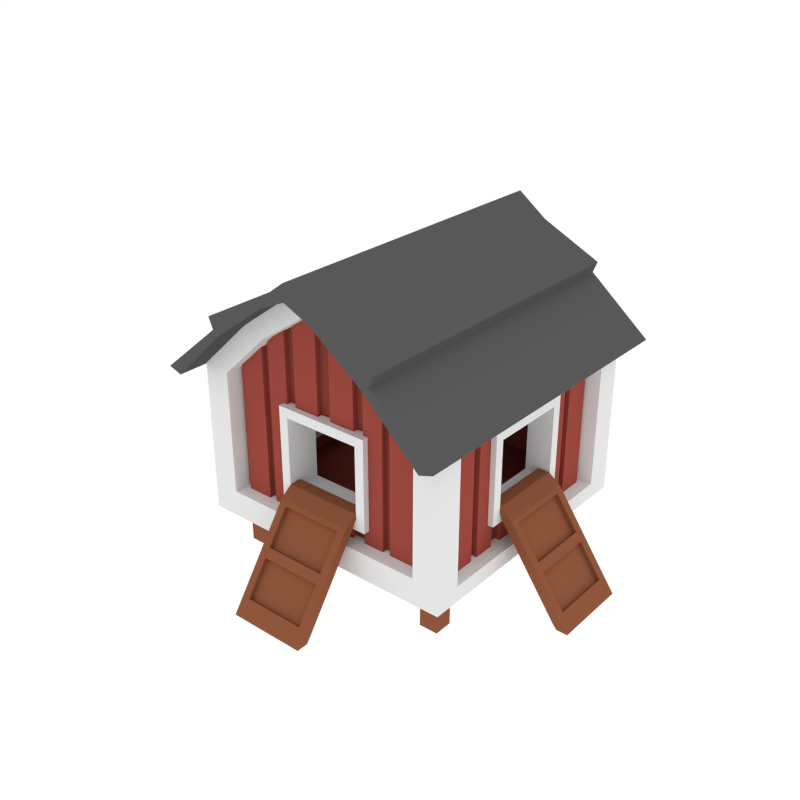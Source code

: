 # Source: ChickenCoop.blend  (saved by Blender 2.79.0; exported with 4.5.12 LTS)
import bpy
from mathutils import Matrix  # noqa: F401  (used for matrix-valued properties, if any)

bpy.ops.wm.read_factory_settings(use_empty=True)
scene = bpy.context.scene
scene.name = 'Scene'

# ---- collections
col_collection_1 = bpy.data.collections.new('Collection 1'); scene.collection.children.link(col_collection_1)

# ---- materials (node trees are filled in below, after node groups)
mat_white = bpy.data.materials.new('White')
mat_white.alpha_threshold = 0.0
mat_white.roughness = 0.5
mat_lightred = bpy.data.materials.new('LightRed')
mat_lightred.alpha_threshold = 0.0
mat_lightred.diffuse_color = (0.3424, 0.07005, 0.05246, 1.0)
mat_lightred.roughness = 0.5
mat_brown = bpy.data.materials.new('Brown')
mat_brown.alpha_threshold = 0.0
mat_brown.diffuse_color = (0.281, 0.09589, 0.04671, 1.0)
mat_brown.roughness = 0.5
mat_darkred = bpy.data.materials.new('DarkRed')
mat_darkred.alpha_threshold = 0.0
mat_darkred.diffuse_color = (0.2529, 0.05315, 0.04008, 1.0)
mat_darkred.roughness = 0.5
mat_roofblack = bpy.data.materials.new('RoofBlack')
mat_roofblack.alpha_threshold = 0.0
mat_roofblack.diffuse_color = (0.0985, 0.0985, 0.0985, 1.0)
mat_roofblack.roughness = 0.5

# ---- material node trees

# ---- world
world_world = bpy.data.worlds.new('World'); scene.world = world_world
world_world.color = (1.0, 1.0, 1.0)
world_world.use_sun_shadow = False
world_world.sun_shadow_jitter_overblur = 0.0
world_world.cycles.sampling_method = 'NONE'
world_world.cycles.sample_map_resolution = 256

# ---- meshes
me_cube_015 = bpy.data.meshes.new('Cube.015')
me_cube_015.from_pydata([(-0.7926, -0.7926, 0.2458), (-0.7926, -0.7926, 1.165), (-0.7926, 0.7926, 0.2458), (-0.7926, 0.7926, 1.165), (-0.4298, -0.7926, 1.507), (-0.4298, 0.7926, 1.507), (-0.6341, -0.7926, 0.4026), (-0.6341, -0.7926, 1.137), (-0.3438, -0.7926, 1.41), (-0.7926, 0.6341, 0.3393), (-0.7926, -0.6341, 0.3393), (-0.7926, -0.6341, 1.074), (-0.7926, 0.6341, 1.074), (-0.6341, 0.7926, 1.137), (-0.6341, 0.7926, 0.4026), (-0.3438, 0.7926, 1.41), (-0.629, -0.6914, 0.4094), (-0.629, -0.6914, 1.135), (-0.341, -0.6914, 1.405), (-0.6914, 0.6201, 0.3469), (-0.6914, -0.6201, 0.3469), (-0.6914, -0.6201, 1.073), (-0.6914, 0.6201, 1.073), (-0.629, 0.6914, 1.135), (-0.629, 0.6914, 0.4094), (-0.341, 0.6914, 1.405), (-0.2738, -0.6914, 0.5079), (-0.2738, -0.6914, 0.9994), (-0.2738, -0.5926, 0.5079), (-0.2738, -0.5926, 0.9994), (-0.6092, -0.5808, 0.4103), (-0.6092, -0.5808, 1.175), (-0.6092, 0.6098, 0.4103), (-0.6092, 0.6098, 1.175), (-0.6092, -0.2716, 0.5079), (-0.6092, -0.2716, 1.006), (-0.6092, 0.2676, 0.5079), (-0.6092, 0.2676, 1.006), (-0.6914, 0.2711, 0.5079), (-0.6914, -0.2711, 0.5079), (-0.6914, -0.2711, 1.008), (-0.6914, 0.2711, 1.008), (-0.6404, 0.7926, 1.309), (-0.6404, -0.7926, 1.309), (-0.5124, -0.7926, 1.251), (-0.5124, 0.7926, 1.251), (-0.5082, -0.6914, 1.248), (-0.5082, 0.6914, 1.248), (-0.7926, -0.008242, 0.2458), (-0.6799, -0.5393, 0.2458), (-0.6799, -0.6491, 0.2458), (-0.569, -0.6491, 0.2458), (-0.569, -0.5393, 0.2458), (-0.569, 0.653, 0.2458), (-0.6799, 0.653, 0.2458), (-0.569, 0.5409, 0.2458), (-0.6799, 0.5409, 0.2458), (-0.6799, -0.5393, -0.002965), (-0.6799, -0.6491, -0.002965), (-0.569, -0.6491, -0.002965), (-0.569, -0.5393, -0.002965), (-0.569, 0.653, -0.002965), (-0.6799, 0.653, -0.002965), (-0.569, 0.5409, -0.002965), (-0.6799, 0.5409, -0.002965), (0.7926, -0.7926, 0.2458), (0.7926, -0.7926, 1.165), (0.7926, 0.7926, 0.2458), (0.7926, 0.7926, 1.165), (0.4298, -0.7926, 1.507), (0.4298, 0.7926, 1.507), (0.0, -0.7926, 1.798), (0.0, 0.7926, 1.798), (0.6341, -0.7926, 0.4026), (0.6341, -0.7926, 1.137), (0.3438, -0.7926, 1.41), (0.0, -0.7926, 1.643), (0.7926, 0.6341, 0.3393), (0.7926, -0.6341, 0.3393), (0.7926, -0.6341, 1.074), (0.7926, 0.6341, 1.074), (0.6341, 0.7926, 1.137), (0.6341, 0.7926, 0.4026), (0.3438, 0.7926, 1.41), (0.0, 0.7926, 1.643), (0.629, -0.6914, 0.4094), (0.629, -0.6914, 1.135), (0.341, -0.6914, 1.405), (0.0, -0.6914, 1.635), (0.6914, 0.6201, 0.3469), (0.6914, -0.6201, 0.3469), (0.6914, -0.6201, 1.073), (0.6914, 0.6201, 1.073), (0.629, 0.6914, 1.135), (0.629, 0.6914, 0.4094), (0.341, 0.6914, 1.405), (0.0, 0.6914, 1.635), (0.2738, -0.6914, 0.5079), (0.2738, -0.6914, 0.9994), (0.2738, -0.5926, 0.5079), (0.2738, -0.5926, 0.9994), (0.6092, -0.5808, 0.4103), (0.6092, -0.5808, 1.175), (0.6092, 0.6098, 0.4103), (0.6092, 0.6098, 1.175), (0.6092, -0.2716, 0.5079), (0.6092, -0.2716, 1.006), (0.6092, 0.2676, 0.5079), (0.6092, 0.2676, 1.006), (0.6914, 0.2711, 0.5079), (0.6914, -0.2711, 0.5079), (0.6914, -0.2711, 1.008), (0.6914, 0.2711, 1.008), (0.0, 0.7926, 0.2458), (0.0, -0.7926, 0.2458), (0.0, -0.7926, 0.4026), (0.0, 0.7926, 0.4026), (0.0, -0.6914, 0.4094), (0.0, -0.6914, 1.405), (0.0, 0.6914, 0.4094), (0.0, 0.6914, 1.135), (0.0, 0.6914, 1.405), (0.0, -0.6914, 0.5079), (0.0, -0.6914, 0.9994), (0.0, -0.5926, 0.5079), (0.0, -0.5926, 0.9994), (0.0, -0.5808, 0.4103), (0.0, -0.5808, 1.481), (0.0, 0.6098, 0.4103), (0.0, 0.6098, 1.481), (0.6404, 0.7926, 1.309), (0.6404, -0.7926, 1.309), (0.5124, -0.7926, 1.251), (0.5124, 0.7926, 1.251), (0.5082, -0.6914, 1.248), (0.5082, 0.6914, 1.248), (0.0, 0.6914, 1.248), (0.0, -0.6914, 1.248), (0.0, -0.008242, 0.2458), (0.7926, -0.008242, 0.2458), (0.6799, -0.5393, 0.2458), (0.6799, -0.6491, 0.2458), (0.569, -0.6491, 0.2458), (0.569, -0.5393, 0.2458), (0.569, 0.653, 0.2458), (0.6799, 0.653, 0.2458), (0.569, 0.5409, 0.2458), (0.6799, 0.5409, 0.2458), (0.6799, -0.5393, -0.002965), (0.6799, -0.6491, -0.002965), (0.569, -0.6491, -0.002965), (0.569, -0.5393, -0.002965), (0.569, 0.653, -0.002965), (0.6799, 0.653, -0.002965), (0.569, 0.5409, -0.002965), (0.6799, 0.5409, -0.002965), (0.7548, -0.2882, 0.4965), (0.7548, -0.2882, 1.043), (0.7548, 0.2882, 0.4965), (0.7548, 0.2882, 1.043), (0.7548, -0.2325, 0.5521), (0.7548, -0.2325, 0.9869), (0.7548, 0.2325, 0.9869), (0.7548, 0.2325, 0.5521), (0.5985, -0.2882, 0.4965), (0.5985, -0.2882, 1.043), (0.5985, 0.2882, 0.4965), (0.5985, 0.2882, 1.043), (0.5985, -0.2325, 0.5521), (0.5985, -0.2325, 0.9869), (0.5985, 0.2325, 0.9869), (0.5985, 0.2325, 0.5521), (-0.7527, 0.2882, 0.4965), (-0.7527, 0.2882, 1.043), (-0.7527, -0.2882, 0.4965), (-0.7527, -0.2882, 1.043), (-0.7527, 0.2325, 0.5521), (-0.7527, 0.2325, 0.9869), (-0.7527, -0.2325, 0.9869), (-0.7527, -0.2325, 0.5521), (-0.5964, 0.2882, 0.4965), (-0.5964, 0.2882, 1.043), (-0.5964, -0.2882, 0.4965), (-0.5964, -0.2882, 1.043), (-0.5964, 0.2325, 0.5521), (-0.5964, 0.2325, 0.9869), (-0.5964, -0.2325, 0.9869), (-0.5964, -0.2325, 0.5521), (-0.2882, -0.7562, 0.4965), (-0.2882, -0.7562, 1.043), (0.2882, -0.7562, 0.4965), (0.2882, -0.7562, 1.043), (-0.2325, -0.7562, 0.5521), (-0.2325, -0.7562, 0.9869), (0.2325, -0.7562, 0.9869), (0.2325, -0.7562, 0.5521), (-0.2882, -0.5525, 0.4965), (-0.2882, -0.5525, 1.043), (0.2882, -0.5525, 0.4965), (0.2882, -0.5525, 1.043), (-0.2325, -0.5525, 0.5521), (-0.2325, -0.5525, 0.9869), (0.2325, -0.5525, 0.9869), (0.2325, -0.5525, 0.5521), (0.7802, -0.2311, 0.5034), (0.8274, -0.2311, 0.5367), (0.7802, 0.2267, 0.5034), (0.8274, 0.2267, 0.5367), (0.9461, -0.2311, 0.2664), (1.112, -0.2311, 0.02943), (1.159, -0.2311, 0.06246), (0.9933, -0.2311, 0.2995), (1.112, 0.2267, 0.02943), (0.9461, 0.2267, 0.2664), (0.9933, 0.2267, 0.2995), (1.159, 0.2267, 0.06246), (0.9767, -0.1853, 0.3232), (0.844, -0.1853, 0.5128), (0.844, 0.181, 0.5128), (0.9767, 0.181, 0.3232), (1.143, -0.1853, 0.08617), (1.01, -0.1853, 0.2758), (1.01, 0.181, 0.2758), (1.143, 0.181, 0.08617), (0.9546, -0.1853, 0.3077), (0.8218, -0.1853, 0.4973), (0.8218, 0.181, 0.4973), (0.9546, 0.181, 0.3077), (1.121, -0.1853, 0.07065), (0.9878, -0.1853, 0.2603), (0.9878, 0.181, 0.2603), (1.121, 0.181, 0.07065), (0.7541, -0.2311, 0.5908), (0.7541, -0.2311, 0.5493), (0.7541, 0.2267, 0.5493), (0.7541, 0.2267, 0.5908), (0.6834, -0.2311, 0.5908), (0.6834, -0.2311, 0.5493), (0.6834, 0.2267, 0.5493), (0.6834, 0.2267, 0.5908), (1.205, -0.2311, -0.00178), (1.205, 0.2267, -0.00178), (1.138, 0.2267, -0.00178), (1.138, -0.2311, -0.00178), (-0.7781, 0.2311, 0.5034), (-0.8253, 0.2311, 0.5367), (-0.7781, -0.2267, 0.5034), (-0.8253, -0.2267, 0.5367), (-0.944, 0.2311, 0.2664), (-1.11, 0.2311, 0.02943), (-1.157, 0.2311, 0.06246), (-0.9912, 0.2311, 0.2995), (-1.11, -0.2267, 0.02943), (-0.944, -0.2267, 0.2664), (-0.9912, -0.2267, 0.2995), (-1.157, -0.2267, 0.06246), (-0.9746, 0.1853, 0.3232), (-0.8419, 0.1853, 0.5128), (-0.8419, -0.181, 0.5128), (-0.9746, -0.181, 0.3232), (-1.141, 0.1853, 0.08617), (-1.008, 0.1853, 0.2758), (-1.008, -0.181, 0.2758), (-1.141, -0.181, 0.08617), (-0.9525, 0.1853, 0.3077), (-0.8197, 0.1853, 0.4973), (-0.8197, -0.181, 0.4973), (-0.9525, -0.181, 0.3077), (-1.118, 0.1853, 0.07065), (-0.9857, 0.1853, 0.2603), (-0.9857, -0.181, 0.2603), (-1.118, -0.181, 0.07065), (-0.752, 0.2311, 0.5908), (-0.752, 0.2311, 0.5493), (-0.752, -0.2267, 0.5493), (-0.752, -0.2267, 0.5908), (-0.6813, 0.2311, 0.5908), (-0.6813, 0.2311, 0.5493), (-0.6813, -0.2267, 0.5493), (-0.6813, -0.2267, 0.5908), (-1.203, 0.2311, -0.00178), (-1.203, -0.2267, -0.00178), (-1.135, -0.2267, -0.00178), (-1.135, 0.2311, -0.00178), (-0.2311, -0.7816, 0.5034), (-0.2311, -0.8288, 0.5367), (0.2267, -0.7816, 0.5034), (0.2267, -0.8288, 0.5367), (-0.2311, -0.9476, 0.2664), (-0.2311, -1.114, 0.02943), (-0.2311, -1.161, 0.06246), (-0.2311, -0.9947, 0.2995), (0.2267, -1.114, 0.02943), (0.2267, -0.9476, 0.2664), (0.2267, -0.9947, 0.2995), (0.2267, -1.161, 0.06246), (-0.1853, -0.9781, 0.3232), (-0.1853, -0.8454, 0.5128), (0.181, -0.8454, 0.5128), (0.181, -0.9781, 0.3232), (-0.1853, -1.144, 0.08617), (-0.1853, -1.011, 0.2758), (0.181, -1.011, 0.2758), (0.181, -1.144, 0.08617), (-0.1853, -0.956, 0.3077), (-0.1853, -0.8232, 0.4973), (0.181, -0.8232, 0.4973), (0.181, -0.956, 0.3077), (-0.1853, -1.122, 0.07065), (-0.1853, -0.9892, 0.2603), (0.181, -0.9892, 0.2603), (0.181, -1.122, 0.07065), (-0.2311, -0.7556, 0.5908), (-0.2311, -0.7556, 0.5493), (0.2267, -0.7556, 0.5493), (0.2267, -0.7556, 0.5908), (-0.2311, -0.6848, 0.5908), (-0.2311, -0.6848, 0.5493), (0.2267, -0.6848, 0.5493), (0.2267, -0.6848, 0.5908), (-0.2311, -1.206, -0.00178), (0.2267, -1.206, -0.00178), (0.2267, -1.139, -0.00178), (-0.2311, -1.139, -0.00178), (-0.8841, 0.9479, 1.164), (-0.8033, 0.9479, 1.137), (-0.8033, -0.9635, 1.137), (-0.8841, -0.9635, 1.164), (-0.1782, 0.9479, 1.714), (-0.1606, -0.9635, 1.678), (-0.1606, 0.9479, 1.678), (-0.1782, -0.9635, 1.714), (-0.5128, -0.9635, 1.474), (-0.5128, 0.9479, 1.474), (-0.4776, 0.9479, 1.445), (-0.4776, -0.9635, 1.445), (-0.5389, 0.9479, 1.54), (-0.4622, 0.9479, 1.458), (-0.5389, -0.9635, 1.54), (-0.4622, -0.9635, 1.458), (0.0, 0.9479, 1.751), (0.0, 0.9479, 1.848), (0.0, -0.9635, 1.751), (0.0, -0.9635, 1.848), (0.8841, 0.9479, 1.164), (0.8033, 0.9479, 1.137), (0.8033, -0.9635, 1.137), (0.8841, -0.9635, 1.164), (0.1782, 0.9479, 1.714), (0.1606, -0.9635, 1.678), (0.1606, 0.9479, 1.678), (0.1782, -0.9635, 1.714), (0.5128, -0.9635, 1.474), (0.5128, 0.9479, 1.474), (0.4776, 0.9479, 1.445), (0.4776, -0.9635, 1.445), (0.5389, 0.9479, 1.54), (0.4622, 0.9479, 1.458), (0.5389, -0.9635, 1.54), (0.4622, -0.9635, 1.458), (-0.7275, -0.4251, 0.3334), (-0.7275, -0.4251, 1.083), (-0.6526, -0.4251, 0.3334), (-0.6526, -0.4251, 1.083), (-0.7275, -0.5818, 0.3334), (-0.7275, -0.5818, 1.083), (-0.6526, -0.5818, 0.3334), (-0.6526, -0.5818, 1.083), (-0.7275, -0.2496, 0.3334), (-0.7275, -0.2496, 1.083), (-0.6526, -0.2496, 0.3334), (-0.6526, -0.2496, 1.083), (-0.7275, -0.3781, 0.3334), (-0.7275, -0.3781, 1.083), (-0.6526, -0.3781, 0.3334), (-0.6526, -0.3781, 1.083), (-0.7275, -0.0176, 1.02), (-0.7275, -0.0176, 1.083), (-0.6526, -0.0176, 1.02), (-0.6526, -0.0176, 1.083), (-0.7275, -0.1743, 1.02), (-0.7275, -0.1743, 1.083), (-0.6526, -0.1743, 1.02), (-0.6526, -0.1743, 1.083), (-0.7275, 0.1861, 1.02), (-0.7275, 0.1861, 1.083), (-0.6526, 0.1861, 1.02), (-0.6526, 0.1861, 1.083), (-0.7275, 0.02942, 1.02), (-0.7275, 0.02942, 1.083), (-0.6526, 0.02942, 1.02), (-0.6526, 0.02942, 1.083), (-0.7275, 0.3899, 0.3334), (-0.7275, 0.3899, 1.083), (-0.6526, 0.3899, 0.3334), (-0.6526, 0.3899, 1.083), (-0.7275, 0.2614, 0.3334), (-0.7275, 0.2614, 1.083), (-0.6526, 0.2614, 0.3334), (-0.6526, 0.2614, 1.083), (-0.7275, 0.5936, 0.3334), (-0.7275, 0.5936, 1.083), (-0.6526, 0.5936, 0.3334), (-0.6526, 0.5936, 1.083), (-0.7275, 0.4369, 0.3334), (-0.7275, 0.4369, 1.083), (-0.6526, 0.4369, 0.3334), (-0.6526, 0.4369, 1.083), (-0.7275, -0.0176, 0.3208), (-0.7275, -0.0176, 0.5202), (-0.6526, -0.0176, 0.3208), (-0.6526, -0.0176, 0.5202), (-0.7275, -0.1743, 0.3208), (-0.7275, -0.1743, 0.5202), (-0.6526, -0.1743, 0.3208), (-0.6526, -0.1743, 0.5202), (-0.7275, 0.1861, 0.3208), (-0.7275, 0.1861, 0.5202), (-0.6526, 0.1861, 0.3208), (-0.6526, 0.1861, 0.5202), (-0.7275, 0.02942, 0.3208), (-0.7275, 0.02942, 0.5202), (-0.6526, 0.02942, 0.3208), (-0.6526, 0.02942, 0.5202), (-0.4346, 0.7213, 0.3204), (-0.4346, 0.7213, 1.393), (-0.4346, 0.6464, 0.3204), (-0.4346, 0.6464, 1.393), (-0.5913, 0.7213, 0.3204), (-0.5913, 0.7213, 1.255), (-0.5913, 0.6464, 0.3204), (-0.5913, 0.6464, 1.255), (-0.2308, 0.7213, 0.3204), (-0.2308, 0.7213, 1.526), (-0.2308, 0.6464, 0.3204), (-0.2308, 0.6464, 1.526), (-0.3875, 0.7213, 0.3204), (-0.3875, 0.7213, 1.425), (-0.3875, 0.6464, 0.3204), (-0.3875, 0.6464, 1.425), (-0.02707, 0.7213, 0.3204), (-0.02707, 0.7213, 1.66), (-0.02707, 0.6464, 0.3204), (-0.02707, 0.6464, 1.66), (-0.1838, 0.7213, 0.3204), (-0.1838, 0.7213, 1.544), (-0.1838, 0.6464, 0.3204), (-0.1838, 0.6464, 1.544), (0.1767, 0.7213, 0.3204), (0.1767, 0.7213, 1.544), (0.1767, 0.6464, 0.3204), (0.1767, 0.6464, 1.544), (0.01995, 0.7213, 0.3204), (0.01995, 0.7213, 1.66), (0.01995, 0.6464, 0.3204), (0.01995, 0.6464, 1.66), (0.3804, 0.7213, 0.3204), (0.3804, 0.7213, 1.425), (0.3804, 0.6464, 0.3204), (0.3804, 0.6464, 1.425), (0.2237, 0.7213, 0.3204), (0.2237, 0.7213, 1.526), (0.2237, 0.6464, 0.3204), (0.2237, 0.6464, 1.526), (0.5842, 0.7213, 0.3204), (0.5842, 0.7213, 1.284), (0.5842, 0.6464, 0.3204), (0.5842, 0.6464, 1.284), (0.4274, 0.7213, 0.3204), (0.4274, 0.7213, 1.393), (0.4274, 0.6464, 0.3204), (0.4274, 0.6464, 1.393), (-0.4346, -0.6456, 0.3334), (-0.4346, -0.6456, 1.393), (-0.4346, -0.7205, 0.3334), (-0.4346, -0.7205, 1.393), (-0.5913, -0.6456, 0.3334), (-0.5913, -0.6456, 1.255), (-0.5913, -0.7205, 0.3334), (-0.5913, -0.7205, 1.255), (-0.2647, -0.6456, 0.3334), (-0.2647, -0.6456, 1.526), (-0.2647, -0.7205, 0.3334), (-0.2647, -0.7205, 1.526), (-0.3875, -0.6456, 0.3334), (-0.3875, -0.6456, 1.425), (-0.3875, -0.7205, 0.3334), (-0.3875, -0.7205, 1.425), (-0.04729, -0.6456, 1.02), (-0.04729, -0.6456, 1.66), (-0.04729, -0.7205, 1.02), (-0.04729, -0.7205, 1.66), (-0.204, -0.6456, 1.02), (-0.204, -0.6456, 1.544), (-0.204, -0.7205, 1.02), (-0.204, -0.7205, 1.544), (0.1949, -0.6456, 1.02), (0.1949, -0.6456, 1.544), (0.1949, -0.7205, 1.02), (0.1949, -0.7205, 1.544), (0.03815, -0.6456, 1.02), (0.03815, -0.6456, 1.66), (0.03815, -0.7205, 1.02), (0.03815, -0.7205, 1.66), (0.3804, -0.6456, 0.3334), (0.3804, -0.6456, 1.425), (0.3804, -0.7205, 0.3334), (0.3804, -0.7205, 1.425), (0.2575, -0.6456, 0.3334), (0.2575, -0.6456, 1.526), (0.2575, -0.7205, 0.3334), (0.2575, -0.7205, 1.526), (0.5842, -0.6456, 0.3334), (0.5842, -0.6456, 1.284), (0.5842, -0.7205, 0.3334), (0.5842, -0.7205, 1.284), (0.4274, -0.6456, 0.3334), (0.4274, -0.6456, 1.393), (0.4274, -0.7205, 0.3334), (0.4274, -0.7205, 1.393), (-0.02707, -0.6456, 0.3208), (-0.02707, -0.6456, 0.5202), (-0.02707, -0.7205, 0.3208), (-0.02707, -0.7205, 0.5202), (-0.1838, -0.6456, 0.3208), (-0.1838, -0.6456, 0.5202), (-0.1838, -0.7205, 0.3208), (-0.1838, -0.7205, 0.5202), (0.1767, -0.6456, 0.3208), (0.1767, -0.6456, 0.5202), (0.1767, -0.7205, 0.3208), (0.1767, -0.7205, 0.5202), (0.01995, -0.6456, 0.3208), (0.01995, -0.6456, 0.5202), (0.01995, -0.7205, 0.3208), (0.01995, -0.7205, 0.5202), (0.6465, -0.4251, 0.3334), (0.6465, -0.4251, 1.083), (0.7214, -0.4251, 0.3334), (0.7214, -0.4251, 1.083), (0.6465, -0.5818, 0.3334), (0.6465, -0.5818, 1.083), (0.7214, -0.5818, 0.3334), (0.7214, -0.5818, 1.083), (0.6465, -0.2501, 0.3334), (0.6465, -0.2501, 1.083), (0.7214, -0.2501, 0.3334), (0.7214, -0.2501, 1.083), (0.6465, -0.3781, 0.3334), (0.6465, -0.3781, 1.083), (0.7214, -0.3781, 0.3334), (0.7214, -0.3781, 1.083), (0.6465, -0.0176, 1.02), (0.6465, -0.0176, 1.083), (0.7214, -0.0176, 1.02), (0.7214, -0.0176, 1.083), (0.6465, -0.1743, 1.02), (0.6465, -0.1743, 1.083), (0.7214, -0.1743, 1.02), (0.7214, -0.1743, 1.083), (0.6465, 0.1861, 1.02), (0.6465, 0.1861, 1.083), (0.7214, 0.1861, 1.02), (0.7214, 0.1861, 1.083), (0.6465, 0.02942, 1.02), (0.6465, 0.02942, 1.083), (0.7214, 0.02942, 1.02), (0.7214, 0.02942, 1.083), (0.6465, 0.3899, 0.3334), (0.6465, 0.3899, 1.083), (0.7214, 0.3899, 0.3334), (0.7214, 0.3899, 1.083), (0.6465, 0.2527, 0.3334), (0.6465, 0.2527, 1.083), (0.7214, 0.2527, 0.3334), (0.7214, 0.2527, 1.083), (0.6465, 0.5936, 0.3334), (0.6465, 0.5936, 1.083), (0.7214, 0.5936, 0.3334), (0.7214, 0.5936, 1.083), (0.6465, 0.4369, 0.3334), (0.6465, 0.4369, 1.083), (0.7214, 0.4369, 0.3334), (0.7214, 0.4369, 1.083), (0.6465, -0.0176, 0.3208), (0.6465, -0.0176, 0.5202), (0.7214, -0.0176, 0.3208), (0.7214, -0.0176, 0.5202), (0.6465, -0.1743, 0.3208), (0.6465, -0.1743, 0.5202), (0.7214, -0.1743, 0.3208), (0.7214, -0.1743, 0.5202), (0.6465, 0.1861, 0.3208), (0.6465, 0.1861, 0.5202), (0.7214, 0.1861, 0.3208), (0.7214, 0.1861, 0.5202), (0.6465, 0.02942, 0.3208), (0.6465, 0.02942, 0.5202), (0.7214, 0.02942, 0.3208), (0.7214, 0.02942, 0.5202)], [], [(1, 3, 12, 11), (5, 4, 71, 72), (2, 3, 13, 14), (43, 1, 7, 44), (42, 43, 4, 5), (5, 72, 84, 15), (11, 12, 22, 21), (1, 0, 6, 7), (71, 4, 8, 76), (2, 48, 9), (3, 2, 9, 12), (0, 1, 11, 10), (116, 14, 24, 119), (42, 5, 15, 45), (113, 2, 14, 116), (10, 11, 21, 20), (18, 118, 88), (21, 22, 41, 40), (136, 47, 25, 121), (12, 9, 19, 22), (45, 15, 25, 47), (44, 7, 17, 46), (9, 10, 20, 19), (15, 84, 96, 25), (76, 8, 18, 88), (14, 13, 23, 24), (7, 6, 16, 17), (17, 16, 26, 27), (86, 134, 137, 123, 98), (27, 26, 28, 29), (123, 27, 29, 125), (127, 31, 33, 129), (29, 28, 30, 31), (125, 29, 31, 127), (128, 129, 33, 32), (32, 33, 37, 36), (30, 32, 36, 34), (31, 30, 34, 35), (33, 31, 35, 37), (19, 20, 39, 38), (22, 19, 38, 41), (20, 21, 40, 39), (34, 36, 38, 39), (36, 37, 41, 38), (37, 35, 40, 41), (35, 34, 39, 40), (30, 126, 128, 32), (28, 124, 126, 30), (26, 122, 124, 28), (6, 115, 117, 16), (24, 23, 120, 119), (46, 137, 118, 18), (16, 117, 122, 26), (0, 114, 115, 6), (138, 48, 56, 55), (96, 121, 25), (8, 44, 46, 18), (13, 45, 47, 23), (120, 23, 47, 136), (3, 42, 45, 13), (3, 1, 43, 42), (4, 43, 44, 8), (138, 114, 51, 52), (9, 48, 10), (10, 48, 0), (51, 50, 58, 59), (48, 138, 52, 49), (0, 48, 49, 50), (114, 0, 50, 51), (49, 52, 60, 57), (113, 138, 55, 53), (2, 113, 53, 54), (48, 2, 54, 56), (57, 60, 59, 58), (62, 61, 63, 64), (56, 54, 62, 64), (54, 53, 61, 62), (52, 51, 59, 60), (55, 56, 64, 63), (50, 49, 57, 58), (53, 55, 63, 61), (66, 79, 80, 68), (70, 72, 71, 69), (67, 82, 81, 68), (131, 132, 74, 66), (130, 70, 69, 131), (70, 83, 84, 72), (79, 91, 92, 80), (66, 74, 73, 65), (71, 76, 75, 69), (67, 77, 139), (68, 80, 77, 67), (65, 78, 79, 66), (116, 119, 94, 82), (130, 133, 83, 70), (113, 116, 82, 67), (78, 90, 91, 79), (87, 88, 118), (91, 111, 112, 92), (136, 121, 95, 135), (80, 92, 89, 77), (133, 135, 95, 83), (132, 134, 86, 74), (77, 89, 90, 78), (83, 95, 96, 84), (76, 88, 87, 75), (82, 94, 93, 81), (74, 86, 85, 73), (86, 98, 97, 85), (98, 100, 99, 97), (123, 125, 100, 98), (127, 129, 104, 102), (100, 102, 101, 99), (125, 127, 102, 100), (128, 103, 104, 129), (103, 107, 108, 104), (101, 105, 107, 103), (102, 106, 105, 101), (104, 108, 106, 102), (89, 109, 110, 90), (92, 112, 109, 89), (90, 110, 111, 91), (105, 110, 109, 107), (107, 109, 112, 108), (108, 112, 111, 106), (106, 111, 110, 105), (101, 103, 128, 126), (99, 101, 126, 124), (97, 99, 124, 122), (73, 85, 117, 115), (94, 119, 120, 93), (134, 87, 118, 137), (85, 97, 122, 117), (65, 73, 115, 114), (138, 146, 147, 139), (96, 95, 121), (75, 87, 134, 132), (81, 93, 135, 133), (120, 136, 135, 93), (68, 81, 133, 130), (68, 130, 131, 66), (69, 75, 132, 131), (138, 143, 142, 114), (77, 78, 139), (78, 65, 139), (142, 150, 149, 141), (139, 140, 143, 138), (65, 141, 140, 139), (114, 142, 141, 65), (140, 148, 151, 143), (113, 144, 146, 138), (67, 145, 144, 113), (139, 147, 145, 67), (148, 149, 150, 151), (153, 155, 154, 152), (147, 155, 153, 145), (145, 153, 152, 144), (143, 151, 150, 142), (146, 154, 155, 147), (141, 149, 148, 140), (144, 152, 154, 146), (156, 164, 166, 158), (159, 157, 161, 162), (159, 167, 165, 157), (158, 166, 167, 159), (158, 159, 162, 163), (157, 156, 160, 161), (156, 158, 163, 160), (168, 160, 163, 171), (170, 162, 161, 169), (171, 163, 162, 170), (167, 170, 169, 165), (166, 171, 170, 167), (165, 169, 168, 164), (164, 168, 171, 166), (164, 156, 157, 165), (169, 161, 160, 168), (172, 180, 182, 174), (175, 173, 177, 178), (175, 183, 181, 173), (174, 182, 183, 175), (174, 175, 178, 179), (173, 172, 176, 177), (172, 174, 179, 176), (184, 176, 179, 187), (186, 178, 177, 185), (187, 179, 178, 186), (183, 186, 185, 181), (182, 187, 186, 183), (181, 185, 184, 180), (180, 184, 187, 182), (180, 172, 173, 181), (185, 177, 176, 184), (188, 196, 198, 190), (191, 189, 193, 194), (191, 199, 197, 189), (190, 198, 199, 191), (190, 191, 194, 195), (189, 188, 192, 193), (188, 190, 195, 192), (200, 192, 195, 203), (202, 194, 193, 201), (203, 195, 194, 202), (199, 202, 201, 197), (198, 203, 202, 199), (197, 201, 200, 196), (196, 200, 203, 198), (196, 188, 189, 197), (201, 193, 192, 200), (208, 211, 205, 204), (205, 207, 235, 232), (205, 211, 216, 217), (211, 210, 220, 221), (204, 206, 213, 208), (208, 213, 212, 209), (206, 207, 214, 213), (213, 214, 215, 212), (209, 210, 211, 208), (211, 214, 219, 216), (207, 205, 217, 218), (214, 207, 218, 219), (218, 217, 225, 226), (214, 211, 221, 222), (215, 214, 222, 223), (210, 215, 223, 220), (221, 220, 228, 229), (217, 216, 224, 225), (226, 225, 224, 227), (230, 229, 228, 231), (223, 222, 230, 231), (219, 218, 226, 227), (222, 221, 229, 230), (216, 219, 227, 224), (220, 223, 231, 228), (215, 210, 240, 241), (234, 233, 237, 238), (204, 205, 232, 233), (207, 206, 234, 235), (206, 204, 233, 234), (237, 236, 239, 238), (232, 235, 239, 236), (233, 232, 236, 237), (235, 234, 238, 239), (240, 243, 242, 241), (210, 209, 243, 240), (212, 215, 241, 242), (209, 212, 242, 243), (248, 251, 245, 244), (245, 247, 275, 272), (245, 251, 256, 257), (251, 250, 260, 261), (244, 246, 253, 248), (248, 253, 252, 249), (246, 247, 254, 253), (253, 254, 255, 252), (249, 250, 251, 248), (251, 254, 259, 256), (247, 245, 257, 258), (254, 247, 258, 259), (258, 257, 265, 266), (254, 251, 261, 262), (255, 254, 262, 263), (250, 255, 263, 260), (261, 260, 268, 269), (257, 256, 264, 265), (266, 265, 264, 267), (270, 269, 268, 271), (263, 262, 270, 271), (259, 258, 266, 267), (262, 261, 269, 270), (256, 259, 267, 264), (260, 263, 271, 268), (255, 250, 280, 281), (274, 273, 277, 278), (244, 245, 272, 273), (247, 246, 274, 275), (246, 244, 273, 274), (277, 276, 279, 278), (272, 275, 279, 276), (273, 272, 276, 277), (275, 274, 278, 279), (280, 283, 282, 281), (250, 249, 283, 280), (252, 255, 281, 282), (249, 252, 282, 283), (288, 291, 285, 284), (285, 287, 315, 312), (285, 291, 296, 297), (291, 290, 300, 301), (284, 286, 293, 288), (288, 293, 292, 289), (286, 287, 294, 293), (293, 294, 295, 292), (289, 290, 291, 288), (291, 294, 299, 296), (287, 285, 297, 298), (294, 287, 298, 299), (298, 297, 305, 306), (294, 291, 301, 302), (295, 294, 302, 303), (290, 295, 303, 300), (301, 300, 308, 309), (297, 296, 304, 305), (306, 305, 304, 307), (310, 309, 308, 311), (303, 302, 310, 311), (299, 298, 306, 307), (302, 301, 309, 310), (296, 299, 307, 304), (300, 303, 311, 308), (295, 290, 320, 321), (314, 313, 317, 318), (284, 285, 312, 313), (287, 286, 314, 315), (286, 284, 313, 314), (317, 316, 319, 318), (312, 315, 319, 316), (313, 312, 316, 317), (315, 314, 318, 319), (320, 323, 322, 321), (290, 289, 323, 320), (292, 295, 321, 322), (289, 292, 322, 323), (340, 330, 328, 341), (328, 331, 343, 341), (325, 326, 327, 324), (333, 324, 327, 332), (334, 325, 324, 333), (332, 327, 326, 335), (329, 339, 337, 330), (331, 338, 339, 329), (329, 342, 343, 331), (340, 342, 329, 330), (339, 335, 334, 337), (335, 326, 325, 334), (338, 332, 335, 339), (337, 334, 333, 336), (336, 333, 332, 338), (328, 336, 338, 331), (337, 336, 328, 330), (340, 341, 348, 350), (348, 341, 343, 351), (345, 344, 347, 346), (353, 352, 347, 344), (354, 353, 344, 345), (352, 355, 346, 347), (349, 350, 357, 359), (351, 349, 359, 358), (349, 351, 343, 342), (340, 350, 349, 342), (359, 357, 354, 355), (355, 354, 345, 346), (358, 359, 355, 352), (357, 356, 353, 354), (356, 358, 352, 353), (348, 351, 358, 356), (357, 350, 348, 356), (360, 361, 363, 362), (362, 363, 367, 366), (366, 367, 365, 364), (364, 365, 361, 360), (368, 369, 371, 370), (370, 371, 375, 374), (374, 375, 373, 372), (372, 373, 369, 368), (376, 377, 379, 378), (378, 379, 383, 382), (382, 383, 381, 380), (380, 381, 377, 376), (384, 385, 387, 386), (386, 387, 391, 390), (390, 391, 389, 388), (388, 389, 385, 384), (392, 393, 395, 394), (394, 395, 399, 398), (398, 399, 397, 396), (396, 397, 393, 392), (400, 401, 403, 402), (402, 403, 407, 406), (406, 407, 405, 404), (404, 405, 401, 400), (408, 409, 411, 410), (410, 411, 415, 414), (414, 415, 413, 412), (412, 413, 409, 408), (416, 417, 419, 418), (418, 419, 423, 422), (422, 423, 421, 420), (420, 421, 417, 416), (424, 425, 427, 426), (426, 427, 431, 430), (430, 431, 429, 428), (428, 429, 425, 424), (432, 433, 435, 434), (434, 435, 439, 438), (438, 439, 437, 436), (436, 437, 433, 432), (440, 441, 443, 442), (442, 443, 447, 446), (446, 447, 445, 444), (444, 445, 441, 440), (448, 449, 451, 450), (450, 451, 455, 454), (454, 455, 453, 452), (452, 453, 449, 448), (456, 457, 459, 458), (458, 459, 463, 462), (462, 463, 461, 460), (460, 461, 457, 456), (464, 465, 467, 466), (466, 467, 471, 470), (470, 471, 469, 468), (468, 469, 465, 464), (472, 473, 475, 474), (474, 475, 479, 478), (478, 479, 477, 476), (476, 477, 473, 472), (480, 481, 483, 482), (482, 483, 487, 486), (486, 487, 485, 484), (484, 485, 481, 480), (488, 489, 491, 490), (490, 491, 495, 494), (494, 495, 493, 492), (492, 493, 489, 488), (496, 497, 499, 498), (498, 499, 503, 502), (502, 503, 501, 500), (500, 501, 497, 496), (504, 505, 507, 506), (506, 507, 511, 510), (510, 511, 509, 508), (508, 509, 505, 504), (512, 513, 515, 514), (514, 515, 519, 518), (518, 519, 517, 516), (516, 517, 513, 512), (520, 521, 523, 522), (522, 523, 527, 526), (526, 527, 525, 524), (524, 525, 521, 520), (528, 529, 531, 530), (530, 531, 535, 534), (534, 535, 533, 532), (532, 533, 529, 528), (536, 537, 539, 538), (538, 539, 543, 542), (542, 543, 541, 540), (540, 541, 537, 536), (544, 545, 547, 546), (546, 547, 551, 550), (550, 551, 549, 548), (548, 549, 545, 544), (552, 553, 555, 554), (554, 555, 559, 558), (558, 559, 557, 556), (556, 557, 553, 552), (560, 561, 563, 562), (562, 563, 567, 566), (566, 567, 565, 564), (564, 565, 561, 560), (568, 569, 571, 570), (570, 571, 575, 574), (574, 575, 573, 572), (572, 573, 569, 568), (576, 577, 579, 578), (578, 579, 583, 582), (582, 583, 581, 580), (580, 581, 577, 576), (584, 585, 587, 586), (586, 587, 591, 590), (590, 591, 589, 588), (588, 589, 585, 584), (592, 593, 595, 594), (594, 595, 599, 598), (598, 599, 597, 596), (596, 597, 593, 592), (123, 137, 46, 17, 27)])
me_cube_015.polygons.foreach_set('material_index', [0, 0, 0, 0, 0, 0, 0, 0, 0, 0, 0, 0, 0, 0, 0, 0, 3, 3, 3, 0, 0, 0, 0, 0, 0, 0, 0, 3, 3, 3, 3, 3, 3, 3, 3, 3, 3, 3, 3, 3, 3, 3, 3, 3, 3, 3, 3, 3, 3, 0, 3, 3, 3, 0, 0, 3, 0, 0, 3, 0, 0, 0, 0, 0, 0, 2, 0, 0, 0, 2, 0, 0, 0, 2, 2, 2, 2, 2, 2, 2, 2, 0, 0, 0, 0, 0, 0, 0, 0, 0, 0, 0, 0, 0, 0, 0, 0, 3, 3, 3, 0, 0, 0, 0, 0, 0, 0, 0, 3, 3, 3, 3, 3, 3, 3, 3, 3, 3, 3, 3, 3, 3, 3, 3, 3, 3, 3, 3, 3, 0, 3, 3, 3, 0, 0, 3, 0, 0, 3, 0, 0, 0, 0, 0, 0, 2, 0, 0, 0, 2, 0, 0, 0, 2, 2, 2, 2, 2, 2, 2, 2, 0, 0, 0, 0, 0, 0, 0, 0, 0, 0, 0, 0, 0, 0, 0, 0, 0, 0, 0, 0, 0, 0, 0, 0, 0, 0, 0, 0, 0, 0, 0, 0, 0, 0, 0, 0, 0, 0, 0, 0, 0, 0, 0, 0, 0, 0, 0, 0, 2, 2, 2, 2, 2, 2, 2, 2, 2, 2, 2, 2, 2, 2, 2, 2, 2, 2, 2, 2, 2, 2, 2, 2, 2, 2, 2, 2, 2, 2, 2, 2, 2, 2, 2, 2, 2, 2, 2, 2, 2, 2, 2, 2, 2, 2, 2, 2, 2, 2, 2, 2, 2, 2, 2, 2, 2, 2, 2, 2, 2, 2, 2, 2, 2, 2, 2, 2, 2, 2, 2, 2, 2, 2, 2, 2, 2, 2, 2, 2, 2, 2, 2, 2, 2, 2, 2, 2, 2, 2, 2, 2, 2, 2, 2, 2, 2, 2, 2, 2, 2, 2, 2, 2, 2, 2, 2, 2, 2, 2, 2, 2, 2, 2, 4, 4, 4, 4, 4, 4, 4, 4, 4, 4, 4, 4, 4, 4, 4, 4, 4, 4, 4, 4, 4, 4, 4, 4, 4, 4, 4, 4, 4, 4, 4, 4, 4, 4, 1, 1, 1, 1, 1, 1, 1, 1, 1, 1, 1, 1, 1, 1, 1, 1, 1, 1, 1, 1, 1, 1, 1, 1, 1, 1, 1, 1, 1, 1, 1, 1, 1, 1, 1, 1, 1, 1, 1, 1, 1, 1, 1, 1, 1, 1, 1, 1, 1, 1, 1, 1, 1, 1, 1, 1, 1, 1, 1, 1, 1, 1, 1, 1, 1, 1, 1, 1, 1, 1, 1, 1, 1, 1, 1, 1, 1, 1, 1, 1, 1, 1, 1, 1, 1, 1, 1, 1, 1, 1, 1, 1, 1, 1, 1, 1, 1, 1, 1, 1, 1, 1, 1, 1, 1, 1, 1, 1, 1, 1, 1, 1, 1, 1, 1, 1, 1, 1, 1, 1, 3])
me_cube_015.materials.append(mat_white)
me_cube_015.materials.append(mat_lightred)
me_cube_015.materials.append(mat_brown)
me_cube_015.materials.append(mat_darkred)
me_cube_015.materials.append(mat_roofblack)
me_cube_015.use_remesh_preserve_volume = False
me_cube_015.use_remesh_preserve_attributes = False
me_cube_015.use_mirror_vertex_groups = False
me_cube_015.update()

# ---- objects
ob_chickencoop = bpy.data.objects.new('ChickenCoop', me_cube_015)

# ---- transforms, parenting, visibility, modifiers, constraints
ob_chickencoop.location = (0.0, 0.0, 0.0)
ob_chickencoop.lineart.crease_threshold = 0.0

# ---- collection membership
col_collection_1.objects.link(ob_chickencoop)

# ---- scene / render settings (as saved in the file)
scene.frame_start = 1; scene.frame_end = 250; scene.frame_set(0)
scene.render.engine = 'CYCLES'
scene.render.resolution_x = 1000
scene.render.resolution_y = 1000
scene.render.dither_intensity = 0.0
scene.cycles.samples = 200
scene.cycles.sampling_pattern = 'TABULATED_SOBOL'
scene.cycles.light_sampling_threshold = 0.0
scene.cycles.use_adaptive_sampling = False
scene.cycles.use_light_tree = False
scene.cycles.caustics_reflective = False
scene.cycles.caustics_refractive = False
scene.cycles.blur_glossy = 0.0
scene.cycles.max_bounces = 2
scene.cycles.pixel_filter_type = 'GAUSSIAN'
scene.cycles.sample_clamp_indirect = 0.0
scene.view_settings.view_transform = 'Standard'
bpy.context.view_layer.update()

# ---- added for rendering (the .blend has no active camera): camera
cam_auto = bpy.data.cameras.new('AutoCamera')
cam_auto.lens = 50.0
cam_auto.sensor_width = 36.0
cam_auto.clip_end = 1000.0
ob_auto_camera = bpy.data.objects.new('AutoCamera', cam_auto)
scene.collection.objects.link(ob_auto_camera)
ob_auto_camera.location = (3.44557, -4.26251, 3.67808)
ob_auto_camera.rotation_euler = (1.09748, -7.21219e-08, 0.694738)
scene.camera = ob_auto_camera
bpy.context.view_layer.update()
